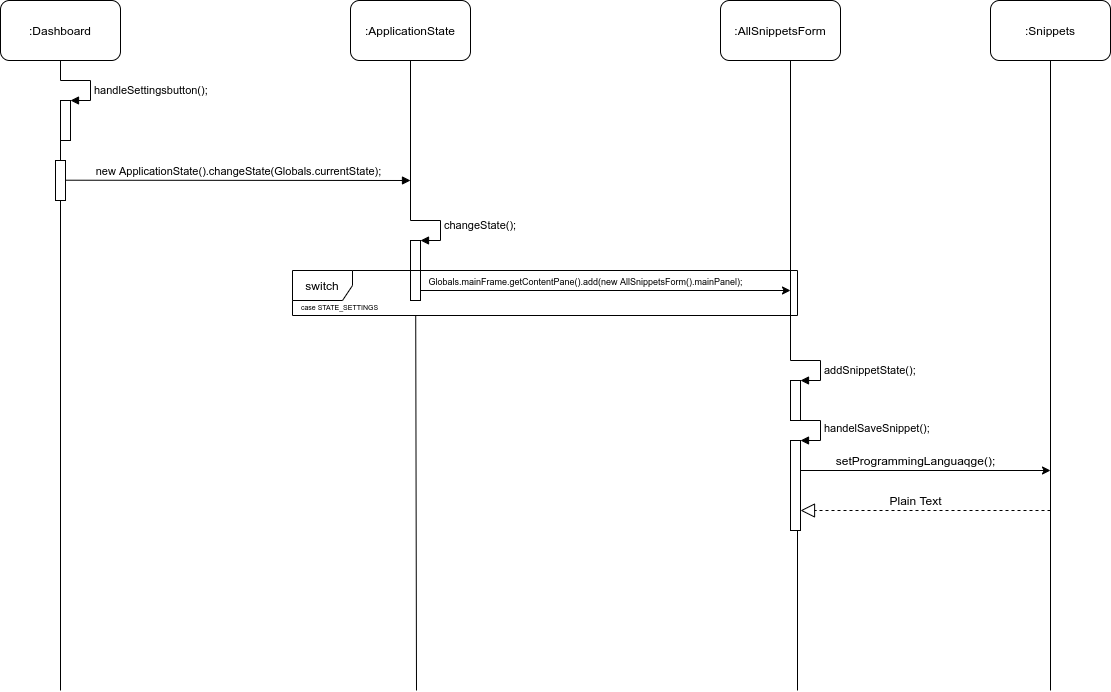

The diagram above was exported from draw.io. Its source (the exported page's mxGraphModel, read from the mxfile embedded in the PNG):
<mxGraphModel dx="2062" dy="1041" grid="1" gridSize="10" guides="1" tooltips="1" connect="1" arrows="1" fold="1" page="1" pageScale="1" pageWidth="827" pageHeight="1169" math="0" shadow="0">
  <root>
    <mxCell id="0" />
    <mxCell id="1" parent="0" />
    <mxCell id="4E_wpJupQomtOIjfmu6c-1" value=":Dashboard" style="rounded=1;whiteSpace=wrap;html=1;" parent="1" vertex="1">
      <mxGeometry x="30" y="20" width="120" height="60" as="geometry" />
    </mxCell>
    <mxCell id="4E_wpJupQomtOIjfmu6c-2" value="" style="endArrow=none;html=1;" parent="1" edge="1">
      <mxGeometry width="50" height="50" relative="1" as="geometry">
        <mxPoint x="90" y="99.99999999999989" as="sourcePoint" />
        <mxPoint x="90" y="79.99999999999989" as="targetPoint" />
      </mxGeometry>
    </mxCell>
    <mxCell id="4E_wpJupQomtOIjfmu6c-3" value="" style="html=1;points=[];perimeter=orthogonalPerimeter;" parent="1" vertex="1">
      <mxGeometry x="90" y="120" width="10" height="40" as="geometry" />
    </mxCell>
    <mxCell id="4E_wpJupQomtOIjfmu6c-4" value="handleSettingsbutton();" style="edgeStyle=orthogonalEdgeStyle;html=1;align=left;spacingLeft=2;endArrow=block;rounded=0;entryX=1;entryY=0;" parent="1" target="4E_wpJupQomtOIjfmu6c-3" edge="1">
      <mxGeometry x="0.1429" relative="1" as="geometry">
        <mxPoint x="90" y="99.99999999999989" as="sourcePoint" />
        <Array as="points">
          <mxPoint x="120" y="100" />
        </Array>
        <mxPoint as="offset" />
      </mxGeometry>
    </mxCell>
    <mxCell id="4E_wpJupQomtOIjfmu6c-5" value="" style="endArrow=none;html=1;" parent="1" edge="1">
      <mxGeometry width="50" height="50" relative="1" as="geometry">
        <mxPoint x="90" y="179.9999999999999" as="sourcePoint" />
        <mxPoint x="90" y="159.9999999999999" as="targetPoint" />
      </mxGeometry>
    </mxCell>
    <mxCell id="4E_wpJupQomtOIjfmu6c-6" value="" style="html=1;points=[];perimeter=orthogonalPerimeter;" parent="1" vertex="1">
      <mxGeometry x="85" y="180" width="10" height="40" as="geometry" />
    </mxCell>
    <mxCell id="4E_wpJupQomtOIjfmu6c-7" value="new ApplicationState().changeState(Globals.currentState);" style="html=1;verticalAlign=bottom;endArrow=block;" parent="1" edge="1">
      <mxGeometry width="80" relative="1" as="geometry">
        <mxPoint x="95" y="199.70999999999992" as="sourcePoint" />
        <mxPoint x="440" y="199.9999999999999" as="targetPoint" />
      </mxGeometry>
    </mxCell>
    <mxCell id="4E_wpJupQomtOIjfmu6c-8" value=":ApplicationState" style="rounded=1;whiteSpace=wrap;html=1;" parent="1" vertex="1">
      <mxGeometry x="380" y="20" width="120" height="60" as="geometry" />
    </mxCell>
    <mxCell id="4E_wpJupQomtOIjfmu6c-9" value="" style="endArrow=none;html=1;" parent="1" edge="1">
      <mxGeometry width="50" height="50" relative="1" as="geometry">
        <mxPoint x="440" y="239.9999999999999" as="sourcePoint" />
        <mxPoint x="440" y="79.99999999999989" as="targetPoint" />
      </mxGeometry>
    </mxCell>
    <mxCell id="4E_wpJupQomtOIjfmu6c-10" value="" style="html=1;points=[];perimeter=orthogonalPerimeter;" parent="1" vertex="1">
      <mxGeometry x="440" y="260" width="10" height="60" as="geometry" />
    </mxCell>
    <mxCell id="4E_wpJupQomtOIjfmu6c-11" value="changeState();" style="edgeStyle=orthogonalEdgeStyle;html=1;align=left;spacingLeft=2;endArrow=block;rounded=0;entryX=1;entryY=0;" parent="1" target="4E_wpJupQomtOIjfmu6c-10" edge="1">
      <mxGeometry relative="1" as="geometry">
        <mxPoint x="440" y="239.9999999999999" as="sourcePoint" />
        <Array as="points">
          <mxPoint x="470" y="240" />
        </Array>
      </mxGeometry>
    </mxCell>
    <mxCell id="4E_wpJupQomtOIjfmu6c-12" value=":AllSnippetsForm" style="rounded=1;whiteSpace=wrap;html=1;" parent="1" vertex="1">
      <mxGeometry x="750" y="20" width="120" height="60" as="geometry" />
    </mxCell>
    <mxCell id="4E_wpJupQomtOIjfmu6c-13" value="" style="endArrow=classic;html=1;" parent="1" edge="1">
      <mxGeometry width="50" height="50" relative="1" as="geometry">
        <mxPoint x="450" y="310" as="sourcePoint" />
        <mxPoint x="820" y="310" as="targetPoint" />
      </mxGeometry>
    </mxCell>
    <mxCell id="4E_wpJupQomtOIjfmu6c-14" value="&lt;font style=&quot;font-size: 9px&quot;&gt;Globals.mainFrame.getContentPane().add(new AllSnippetsForm().mainPanel);&lt;/font&gt;" style="text;html=1;align=center;verticalAlign=middle;resizable=0;points=[];autosize=1;" parent="1" vertex="1">
      <mxGeometry x="450" y="290" width="330" height="20" as="geometry" />
    </mxCell>
    <mxCell id="4E_wpJupQomtOIjfmu6c-18" value="switch" style="shape=umlFrame;whiteSpace=wrap;html=1;" parent="1" vertex="1">
      <mxGeometry x="322" y="290" width="505" height="45" as="geometry" />
    </mxCell>
    <mxCell id="4E_wpJupQomtOIjfmu6c-19" value="&lt;font style=&quot;font-size: 7px&quot;&gt;case STATE_SETTINGS&lt;/font&gt;" style="text;html=1;align=center;verticalAlign=middle;resizable=0;points=[];autosize=1;" parent="1" vertex="1">
      <mxGeometry x="324" y="315" width="90" height="20" as="geometry" />
    </mxCell>
    <mxCell id="4E_wpJupQomtOIjfmu6c-37" value="" style="endArrow=none;html=1;" parent="1" edge="1">
      <mxGeometry width="50" height="50" relative="1" as="geometry">
        <mxPoint x="90" y="710" as="sourcePoint" />
        <mxPoint x="90" y="219.9999999999999" as="targetPoint" />
      </mxGeometry>
    </mxCell>
    <mxCell id="4E_wpJupQomtOIjfmu6c-38" value="" style="endArrow=none;html=1;exitX=0.244;exitY=1.012;exitDx=0;exitDy=0;exitPerimeter=0;" parent="1" source="4E_wpJupQomtOIjfmu6c-18" edge="1">
      <mxGeometry width="50" height="50" relative="1" as="geometry">
        <mxPoint x="670" y="500" as="sourcePoint" />
        <mxPoint x="446" y="710" as="targetPoint" />
      </mxGeometry>
    </mxCell>
    <mxCell id="4E_wpJupQomtOIjfmu6c-39" value="" style="endArrow=none;html=1;" parent="1" edge="1">
      <mxGeometry width="50" height="50" relative="1" as="geometry">
        <mxPoint x="820" y="380" as="sourcePoint" />
        <mxPoint x="820" y="80" as="targetPoint" />
      </mxGeometry>
    </mxCell>
    <mxCell id="4E_wpJupQomtOIjfmu6c-43" value="" style="html=1;points=[];perimeter=orthogonalPerimeter;" parent="1" vertex="1">
      <mxGeometry x="820" y="400" width="10" height="40" as="geometry" />
    </mxCell>
    <mxCell id="4E_wpJupQomtOIjfmu6c-44" value="addSnippetState();" style="edgeStyle=orthogonalEdgeStyle;html=1;align=left;spacingLeft=2;endArrow=block;rounded=0;entryX=1;entryY=0;" parent="1" target="4E_wpJupQomtOIjfmu6c-43" edge="1">
      <mxGeometry x="0.1429" relative="1" as="geometry">
        <mxPoint x="820" y="380" as="sourcePoint" />
        <Array as="points">
          <mxPoint x="850" y="380" />
        </Array>
        <mxPoint as="offset" />
      </mxGeometry>
    </mxCell>
    <mxCell id="4E_wpJupQomtOIjfmu6c-45" value="" style="html=1;points=[];perimeter=orthogonalPerimeter;" parent="1" vertex="1">
      <mxGeometry x="820" y="460" width="10" height="90" as="geometry" />
    </mxCell>
    <mxCell id="4E_wpJupQomtOIjfmu6c-46" value="handelSaveSnippet();" style="edgeStyle=orthogonalEdgeStyle;html=1;align=left;spacingLeft=2;endArrow=block;rounded=0;entryX=1;entryY=0;" parent="1" target="4E_wpJupQomtOIjfmu6c-45" edge="1">
      <mxGeometry relative="1" as="geometry">
        <mxPoint x="825" y="440" as="sourcePoint" />
        <Array as="points">
          <mxPoint x="850" y="440" />
        </Array>
      </mxGeometry>
    </mxCell>
    <mxCell id="4E_wpJupQomtOIjfmu6c-47" value=":Snippets" style="rounded=1;whiteSpace=wrap;html=1;" parent="1" vertex="1">
      <mxGeometry x="1020" y="20" width="120" height="60" as="geometry" />
    </mxCell>
    <mxCell id="4E_wpJupQomtOIjfmu6c-49" value="" style="endArrow=none;html=1;" parent="1" edge="1">
      <mxGeometry width="50" height="50" relative="1" as="geometry">
        <mxPoint x="1080" y="710" as="sourcePoint" />
        <mxPoint x="1080" y="80" as="targetPoint" />
      </mxGeometry>
    </mxCell>
    <mxCell id="4E_wpJupQomtOIjfmu6c-50" value="" style="endArrow=classic;html=1;" parent="1" edge="1">
      <mxGeometry width="50" height="50" relative="1" as="geometry">
        <mxPoint x="830" y="490" as="sourcePoint" />
        <mxPoint x="1080" y="490" as="targetPoint" />
      </mxGeometry>
    </mxCell>
    <mxCell id="4E_wpJupQomtOIjfmu6c-51" value="setProgrammingLanguaqge();" style="text;html=1;align=center;verticalAlign=middle;resizable=0;points=[];autosize=1;" parent="1" vertex="1">
      <mxGeometry x="860" y="470" width="170" height="20" as="geometry" />
    </mxCell>
    <mxCell id="4E_wpJupQomtOIjfmu6c-52" value="" style="endArrow=block;dashed=1;endFill=0;endSize=12;html=1;" parent="1" edge="1">
      <mxGeometry width="160" relative="1" as="geometry">
        <mxPoint x="1080" y="530" as="sourcePoint" />
        <mxPoint x="830" y="530" as="targetPoint" />
      </mxGeometry>
    </mxCell>
    <mxCell id="4E_wpJupQomtOIjfmu6c-53" value="Plain Text" style="text;html=1;align=center;verticalAlign=middle;resizable=0;points=[];autosize=1;" parent="1" vertex="1">
      <mxGeometry x="910" y="510" width="70" height="20" as="geometry" />
    </mxCell>
    <mxCell id="4E_wpJupQomtOIjfmu6c-54" value="" style="endArrow=none;html=1;" parent="1" edge="1">
      <mxGeometry width="50" height="50" relative="1" as="geometry">
        <mxPoint x="827" y="710" as="sourcePoint" />
        <mxPoint x="827" y="550" as="targetPoint" />
      </mxGeometry>
    </mxCell>
  </root>
</mxGraphModel>